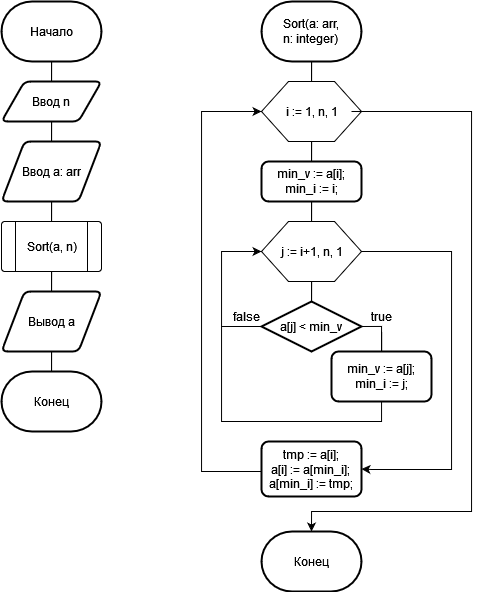

The diagram above was exported from draw.io. Its source (the exported page's mxGraphModel, read from the mxfile embedded in the PNG):
<mxGraphModel dx="1497" dy="792" grid="1" gridSize="10" guides="1" tooltips="1" connect="1" arrows="1" fold="1" page="1" pageScale="1" pageWidth="827" pageHeight="1169" math="0" shadow="0">
  <root>
    <mxCell id="0" />
    <mxCell id="1" parent="0" />
    <mxCell id="7aHJBb4Va1l315lSRmqp-7" style="edgeStyle=orthogonalEdgeStyle;rounded=0;orthogonalLoop=1;jettySize=auto;html=1;entryX=0.5;entryY=0;entryDx=0;entryDy=0;endArrow=none;endFill=0;" edge="1" parent="1" source="7aHJBb4Va1l315lSRmqp-1" target="7aHJBb4Va1l315lSRmqp-3">
      <mxGeometry relative="1" as="geometry" />
    </mxCell>
    <mxCell id="7aHJBb4Va1l315lSRmqp-1" value="Sort(a: arr, &lt;br&gt;n: integer)" style="strokeWidth=2;html=1;shape=mxgraph.flowchart.terminator;whiteSpace=wrap;" vertex="1" parent="1">
      <mxGeometry x="530" y="80" width="100" height="60" as="geometry" />
    </mxCell>
    <mxCell id="7aHJBb4Va1l315lSRmqp-8" style="edgeStyle=orthogonalEdgeStyle;rounded=0;orthogonalLoop=1;jettySize=auto;html=1;entryX=0.5;entryY=0;entryDx=0;entryDy=0;endArrow=none;endFill=0;" edge="1" parent="1" source="7aHJBb4Va1l315lSRmqp-3" target="7aHJBb4Va1l315lSRmqp-4">
      <mxGeometry relative="1" as="geometry" />
    </mxCell>
    <mxCell id="7aHJBb4Va1l315lSRmqp-3" value="" style="verticalLabelPosition=bottom;verticalAlign=top;html=1;shape=hexagon;perimeter=hexagonPerimeter2;arcSize=6;size=0.27;" vertex="1" parent="1">
      <mxGeometry x="530" y="160" width="100" height="60" as="geometry" />
    </mxCell>
    <mxCell id="7aHJBb4Va1l315lSRmqp-9" style="edgeStyle=orthogonalEdgeStyle;rounded=0;orthogonalLoop=1;jettySize=auto;html=1;entryX=0.5;entryY=0;entryDx=0;entryDy=0;endArrow=none;endFill=0;" edge="1" parent="1" source="7aHJBb4Va1l315lSRmqp-4" target="7aHJBb4Va1l315lSRmqp-5">
      <mxGeometry relative="1" as="geometry" />
    </mxCell>
    <mxCell id="7aHJBb4Va1l315lSRmqp-4" value="&lt;div&gt;min_v := a[i];&lt;/div&gt;&lt;div&gt;min_i := i;&lt;/div&gt;" style="rounded=1;whiteSpace=wrap;html=1;absoluteArcSize=1;arcSize=14;strokeWidth=2;" vertex="1" parent="1">
      <mxGeometry x="530" y="240" width="100" height="40" as="geometry" />
    </mxCell>
    <mxCell id="7aHJBb4Va1l315lSRmqp-12" style="edgeStyle=orthogonalEdgeStyle;rounded=0;orthogonalLoop=1;jettySize=auto;html=1;entryX=0.5;entryY=0;entryDx=0;entryDy=0;entryPerimeter=0;endArrow=none;endFill=0;" edge="1" parent="1" source="7aHJBb4Va1l315lSRmqp-5" target="7aHJBb4Va1l315lSRmqp-11">
      <mxGeometry relative="1" as="geometry" />
    </mxCell>
    <mxCell id="7aHJBb4Va1l315lSRmqp-22" style="edgeStyle=orthogonalEdgeStyle;rounded=0;orthogonalLoop=1;jettySize=auto;html=1;entryX=1;entryY=0.5;entryDx=0;entryDy=0;endArrow=classic;endFill=1;" edge="1" parent="1" source="7aHJBb4Va1l315lSRmqp-5" target="7aHJBb4Va1l315lSRmqp-21">
      <mxGeometry relative="1" as="geometry">
        <Array as="points">
          <mxPoint x="720" y="330" />
          <mxPoint x="720" y="548" />
          <mxPoint x="640" y="548" />
        </Array>
      </mxGeometry>
    </mxCell>
    <mxCell id="7aHJBb4Va1l315lSRmqp-5" value="" style="verticalLabelPosition=bottom;verticalAlign=top;html=1;shape=hexagon;perimeter=hexagonPerimeter2;arcSize=6;size=0.27;" vertex="1" parent="1">
      <mxGeometry x="530" y="300" width="100" height="60" as="geometry" />
    </mxCell>
    <mxCell id="7aHJBb4Va1l315lSRmqp-25" style="edgeStyle=orthogonalEdgeStyle;rounded=0;orthogonalLoop=1;jettySize=auto;html=1;entryX=0.5;entryY=0;entryDx=0;entryDy=0;entryPerimeter=0;endArrow=classic;endFill=1;" edge="1" parent="1" source="7aHJBb4Va1l315lSRmqp-6" target="7aHJBb4Va1l315lSRmqp-24">
      <mxGeometry relative="1" as="geometry">
        <Array as="points">
          <mxPoint x="740" y="190" />
          <mxPoint x="740" y="590" />
          <mxPoint x="580" y="590" />
        </Array>
      </mxGeometry>
    </mxCell>
    <mxCell id="7aHJBb4Va1l315lSRmqp-6" value="i := 1, n, 1" style="text;html=1;align=center;verticalAlign=middle;resizable=0;points=[];autosize=1;strokeColor=none;fillColor=none;" vertex="1" parent="1">
      <mxGeometry x="540" y="175" width="80" height="30" as="geometry" />
    </mxCell>
    <mxCell id="7aHJBb4Va1l315lSRmqp-10" value="j := i+1, n, 1" style="text;html=1;align=center;verticalAlign=middle;resizable=0;points=[];autosize=1;strokeColor=none;fillColor=none;" vertex="1" parent="1">
      <mxGeometry x="535" y="315" width="90" height="30" as="geometry" />
    </mxCell>
    <mxCell id="7aHJBb4Va1l315lSRmqp-14" value="" style="edgeStyle=orthogonalEdgeStyle;rounded=0;orthogonalLoop=1;jettySize=auto;html=1;endArrow=none;endFill=0;exitX=1;exitY=0.5;exitDx=0;exitDy=0;exitPerimeter=0;" edge="1" parent="1" source="7aHJBb4Va1l315lSRmqp-11" target="7aHJBb4Va1l315lSRmqp-13">
      <mxGeometry relative="1" as="geometry">
        <Array as="points">
          <mxPoint x="650" y="405" />
        </Array>
      </mxGeometry>
    </mxCell>
    <mxCell id="7aHJBb4Va1l315lSRmqp-19" style="edgeStyle=orthogonalEdgeStyle;rounded=0;orthogonalLoop=1;jettySize=auto;html=1;endArrow=none;endFill=0;" edge="1" parent="1" source="7aHJBb4Va1l315lSRmqp-11">
      <mxGeometry relative="1" as="geometry">
        <mxPoint x="490" y="405" as="targetPoint" />
      </mxGeometry>
    </mxCell>
    <mxCell id="7aHJBb4Va1l315lSRmqp-11" value="a[j] &amp;lt; min_v" style="strokeWidth=2;html=1;shape=mxgraph.flowchart.decision;whiteSpace=wrap;" vertex="1" parent="1">
      <mxGeometry x="530" y="380" width="100" height="50" as="geometry" />
    </mxCell>
    <mxCell id="7aHJBb4Va1l315lSRmqp-18" style="edgeStyle=orthogonalEdgeStyle;rounded=0;orthogonalLoop=1;jettySize=auto;html=1;entryX=0;entryY=0.5;entryDx=0;entryDy=0;endArrow=classic;endFill=1;" edge="1" parent="1" source="7aHJBb4Va1l315lSRmqp-13" target="7aHJBb4Va1l315lSRmqp-5">
      <mxGeometry relative="1" as="geometry">
        <Array as="points">
          <mxPoint x="650" y="500" />
          <mxPoint x="490" y="500" />
          <mxPoint x="490" y="330" />
        </Array>
      </mxGeometry>
    </mxCell>
    <mxCell id="7aHJBb4Va1l315lSRmqp-13" value="&lt;div&gt;min_v := a[j];&lt;/div&gt;&lt;div&gt;min_i := j; &lt;/div&gt;" style="rounded=1;whiteSpace=wrap;html=1;absoluteArcSize=1;arcSize=14;strokeWidth=2;" vertex="1" parent="1">
      <mxGeometry x="600" y="430" width="100" height="50" as="geometry" />
    </mxCell>
    <mxCell id="7aHJBb4Va1l315lSRmqp-16" value="" style="edgeStyle=orthogonalEdgeStyle;rounded=0;orthogonalLoop=1;jettySize=auto;html=1;endArrow=none;endFill=0;" edge="1" parent="1" source="7aHJBb4Va1l315lSRmqp-15" target="7aHJBb4Va1l315lSRmqp-13">
      <mxGeometry relative="1" as="geometry" />
    </mxCell>
    <mxCell id="7aHJBb4Va1l315lSRmqp-15" value="true" style="text;html=1;align=center;verticalAlign=middle;resizable=0;points=[];autosize=1;strokeColor=none;fillColor=none;" vertex="1" parent="1">
      <mxGeometry x="630" y="380" width="40" height="30" as="geometry" />
    </mxCell>
    <mxCell id="7aHJBb4Va1l315lSRmqp-17" value="false" style="text;html=1;align=center;verticalAlign=middle;resizable=0;points=[];autosize=1;strokeColor=none;fillColor=none;" vertex="1" parent="1">
      <mxGeometry x="490" y="380" width="50" height="30" as="geometry" />
    </mxCell>
    <mxCell id="7aHJBb4Va1l315lSRmqp-23" style="edgeStyle=orthogonalEdgeStyle;rounded=0;orthogonalLoop=1;jettySize=auto;html=1;entryX=0;entryY=0.5;entryDx=0;entryDy=0;endArrow=classic;endFill=1;" edge="1" parent="1" source="7aHJBb4Va1l315lSRmqp-21" target="7aHJBb4Va1l315lSRmqp-3">
      <mxGeometry relative="1" as="geometry">
        <Array as="points">
          <mxPoint x="470" y="550" />
          <mxPoint x="470" y="190" />
        </Array>
      </mxGeometry>
    </mxCell>
    <mxCell id="7aHJBb4Va1l315lSRmqp-21" value="&lt;div&gt;tmp := a[i];&lt;/div&gt;&lt;div&gt;a[i] := a[min_i];&lt;br&gt;&lt;/div&gt;&lt;div&gt;a[min_i] := tmp;&lt;br&gt;&lt;/div&gt;" style="rounded=1;whiteSpace=wrap;html=1;absoluteArcSize=1;arcSize=14;strokeWidth=2;" vertex="1" parent="1">
      <mxGeometry x="530" y="520" width="100" height="55" as="geometry" />
    </mxCell>
    <mxCell id="7aHJBb4Va1l315lSRmqp-24" value="Конец" style="strokeWidth=2;html=1;shape=mxgraph.flowchart.terminator;whiteSpace=wrap;" vertex="1" parent="1">
      <mxGeometry x="530" y="610" width="100" height="60" as="geometry" />
    </mxCell>
    <mxCell id="7aHJBb4Va1l315lSRmqp-29" style="edgeStyle=orthogonalEdgeStyle;rounded=0;orthogonalLoop=1;jettySize=auto;html=1;entryX=0.5;entryY=0;entryDx=0;entryDy=0;endArrow=none;endFill=0;" edge="1" parent="1" source="7aHJBb4Va1l315lSRmqp-26" target="7aHJBb4Va1l315lSRmqp-27">
      <mxGeometry relative="1" as="geometry" />
    </mxCell>
    <mxCell id="7aHJBb4Va1l315lSRmqp-26" value="Начало" style="strokeWidth=2;html=1;shape=mxgraph.flowchart.terminator;whiteSpace=wrap;" vertex="1" parent="1">
      <mxGeometry x="270" y="80" width="100" height="60" as="geometry" />
    </mxCell>
    <mxCell id="7aHJBb4Va1l315lSRmqp-30" style="edgeStyle=orthogonalEdgeStyle;rounded=0;orthogonalLoop=1;jettySize=auto;html=1;entryX=0.5;entryY=0;entryDx=0;entryDy=0;endArrow=none;endFill=0;" edge="1" parent="1" source="7aHJBb4Va1l315lSRmqp-27" target="7aHJBb4Va1l315lSRmqp-28">
      <mxGeometry relative="1" as="geometry" />
    </mxCell>
    <mxCell id="7aHJBb4Va1l315lSRmqp-27" value="Ввод n" style="shape=parallelogram;html=1;strokeWidth=2;perimeter=parallelogramPerimeter;whiteSpace=wrap;rounded=1;arcSize=12;size=0.23;" vertex="1" parent="1">
      <mxGeometry x="270" y="160" width="100" height="40" as="geometry" />
    </mxCell>
    <mxCell id="7aHJBb4Va1l315lSRmqp-33" style="edgeStyle=orthogonalEdgeStyle;rounded=0;orthogonalLoop=1;jettySize=auto;html=1;entryX=0.5;entryY=0;entryDx=0;entryDy=0;endArrow=none;endFill=0;" edge="1" parent="1" source="7aHJBb4Va1l315lSRmqp-28" target="7aHJBb4Va1l315lSRmqp-31">
      <mxGeometry relative="1" as="geometry" />
    </mxCell>
    <mxCell id="7aHJBb4Va1l315lSRmqp-28" value="Ввод a: arr" style="shape=parallelogram;html=1;strokeWidth=2;perimeter=parallelogramPerimeter;whiteSpace=wrap;rounded=1;arcSize=12;size=0.23;" vertex="1" parent="1">
      <mxGeometry x="270" y="220" width="100" height="60" as="geometry" />
    </mxCell>
    <mxCell id="7aHJBb4Va1l315lSRmqp-35" style="edgeStyle=orthogonalEdgeStyle;rounded=0;orthogonalLoop=1;jettySize=auto;html=1;entryX=0.5;entryY=0;entryDx=0;entryDy=0;endArrow=none;endFill=0;" edge="1" parent="1" source="7aHJBb4Va1l315lSRmqp-31" target="7aHJBb4Va1l315lSRmqp-34">
      <mxGeometry relative="1" as="geometry" />
    </mxCell>
    <mxCell id="7aHJBb4Va1l315lSRmqp-31" value="" style="verticalLabelPosition=bottom;verticalAlign=top;html=1;shape=process;whiteSpace=wrap;rounded=1;size=0.14;arcSize=6;" vertex="1" parent="1">
      <mxGeometry x="270" y="300" width="100" height="50" as="geometry" />
    </mxCell>
    <mxCell id="7aHJBb4Va1l315lSRmqp-32" value="Sort(a, n)" style="text;html=1;align=center;verticalAlign=middle;resizable=0;points=[];autosize=1;strokeColor=none;fillColor=none;" vertex="1" parent="1">
      <mxGeometry x="285" y="310" width="70" height="30" as="geometry" />
    </mxCell>
    <mxCell id="7aHJBb4Va1l315lSRmqp-37" style="edgeStyle=orthogonalEdgeStyle;rounded=0;orthogonalLoop=1;jettySize=auto;html=1;endArrow=none;endFill=0;" edge="1" parent="1" source="7aHJBb4Va1l315lSRmqp-34">
      <mxGeometry relative="1" as="geometry">
        <mxPoint x="320" y="440" as="targetPoint" />
      </mxGeometry>
    </mxCell>
    <mxCell id="7aHJBb4Va1l315lSRmqp-34" value="Вывод a" style="shape=parallelogram;html=1;strokeWidth=2;perimeter=parallelogramPerimeter;whiteSpace=wrap;rounded=1;arcSize=12;size=0.23;" vertex="1" parent="1">
      <mxGeometry x="270" y="370" width="100" height="60" as="geometry" />
    </mxCell>
    <mxCell id="7aHJBb4Va1l315lSRmqp-36" value="Конец" style="strokeWidth=2;html=1;shape=mxgraph.flowchart.terminator;whiteSpace=wrap;" vertex="1" parent="1">
      <mxGeometry x="270" y="450" width="100" height="60" as="geometry" />
    </mxCell>
  </root>
</mxGraphModel>